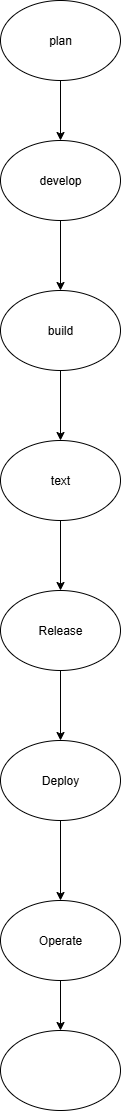

The diagram above was exported from draw.io. Its source (the exported page's mxGraphModel, read from the mxfile embedded in the PNG):
<mxGraphModel dx="1042" dy="562" grid="1" gridSize="10" guides="1" tooltips="1" connect="1" arrows="1" fold="1" page="1" pageScale="1" pageWidth="827" pageHeight="1169" math="0" shadow="0">
  <root>
    <mxCell id="0" />
    <mxCell id="1" parent="0" />
    <mxCell id="ilxU9a-GZ1_AIm1jBTA0-6" style="edgeStyle=orthogonalEdgeStyle;rounded=0;orthogonalLoop=1;jettySize=auto;html=1;entryX=0.5;entryY=0;entryDx=0;entryDy=0;" edge="1" parent="1" source="ilxU9a-GZ1_AIm1jBTA0-2" target="ilxU9a-GZ1_AIm1jBTA0-5">
      <mxGeometry relative="1" as="geometry" />
    </mxCell>
    <mxCell id="ilxU9a-GZ1_AIm1jBTA0-2" value="plan" style="ellipse;whiteSpace=wrap;html=1;" vertex="1" parent="1">
      <mxGeometry x="350" y="40" width="120" height="80" as="geometry" />
    </mxCell>
    <mxCell id="ilxU9a-GZ1_AIm1jBTA0-9" style="edgeStyle=orthogonalEdgeStyle;rounded=0;orthogonalLoop=1;jettySize=auto;html=1;exitX=0.5;exitY=1;exitDx=0;exitDy=0;entryX=0.5;entryY=0;entryDx=0;entryDy=0;" edge="1" parent="1" source="ilxU9a-GZ1_AIm1jBTA0-5" target="ilxU9a-GZ1_AIm1jBTA0-8">
      <mxGeometry relative="1" as="geometry" />
    </mxCell>
    <mxCell id="ilxU9a-GZ1_AIm1jBTA0-5" value="develop" style="ellipse;whiteSpace=wrap;html=1;" vertex="1" parent="1">
      <mxGeometry x="350" y="180" width="120" height="80" as="geometry" />
    </mxCell>
    <mxCell id="ilxU9a-GZ1_AIm1jBTA0-11" style="edgeStyle=orthogonalEdgeStyle;rounded=0;orthogonalLoop=1;jettySize=auto;html=1;exitX=0.5;exitY=1;exitDx=0;exitDy=0;entryX=0.5;entryY=0;entryDx=0;entryDy=0;" edge="1" parent="1" source="ilxU9a-GZ1_AIm1jBTA0-8" target="ilxU9a-GZ1_AIm1jBTA0-10">
      <mxGeometry relative="1" as="geometry" />
    </mxCell>
    <mxCell id="ilxU9a-GZ1_AIm1jBTA0-8" value="build" style="ellipse;whiteSpace=wrap;html=1;" vertex="1" parent="1">
      <mxGeometry x="350" y="330" width="120" height="80" as="geometry" />
    </mxCell>
    <mxCell id="ilxU9a-GZ1_AIm1jBTA0-13" style="edgeStyle=orthogonalEdgeStyle;rounded=0;orthogonalLoop=1;jettySize=auto;html=1;exitX=0.5;exitY=1;exitDx=0;exitDy=0;entryX=0.5;entryY=0;entryDx=0;entryDy=0;" edge="1" parent="1" source="ilxU9a-GZ1_AIm1jBTA0-10" target="ilxU9a-GZ1_AIm1jBTA0-12">
      <mxGeometry relative="1" as="geometry" />
    </mxCell>
    <mxCell id="ilxU9a-GZ1_AIm1jBTA0-10" value="text" style="ellipse;whiteSpace=wrap;html=1;" vertex="1" parent="1">
      <mxGeometry x="350" y="480" width="120" height="80" as="geometry" />
    </mxCell>
    <mxCell id="ilxU9a-GZ1_AIm1jBTA0-15" style="edgeStyle=orthogonalEdgeStyle;rounded=0;orthogonalLoop=1;jettySize=auto;html=1;exitX=0.5;exitY=1;exitDx=0;exitDy=0;entryX=0.5;entryY=0;entryDx=0;entryDy=0;" edge="1" parent="1" source="ilxU9a-GZ1_AIm1jBTA0-12" target="ilxU9a-GZ1_AIm1jBTA0-14">
      <mxGeometry relative="1" as="geometry" />
    </mxCell>
    <mxCell id="ilxU9a-GZ1_AIm1jBTA0-12" value="Release" style="ellipse;whiteSpace=wrap;html=1;" vertex="1" parent="1">
      <mxGeometry x="350" y="630" width="120" height="80" as="geometry" />
    </mxCell>
    <mxCell id="ilxU9a-GZ1_AIm1jBTA0-17" style="edgeStyle=orthogonalEdgeStyle;rounded=0;orthogonalLoop=1;jettySize=auto;html=1;exitX=0.5;exitY=1;exitDx=0;exitDy=0;entryX=0.5;entryY=0;entryDx=0;entryDy=0;" edge="1" parent="1" source="ilxU9a-GZ1_AIm1jBTA0-14" target="ilxU9a-GZ1_AIm1jBTA0-16">
      <mxGeometry relative="1" as="geometry" />
    </mxCell>
    <mxCell id="ilxU9a-GZ1_AIm1jBTA0-14" value="Deploy" style="ellipse;whiteSpace=wrap;html=1;" vertex="1" parent="1">
      <mxGeometry x="350" y="780" width="120" height="80" as="geometry" />
    </mxCell>
    <mxCell id="ilxU9a-GZ1_AIm1jBTA0-21" style="edgeStyle=orthogonalEdgeStyle;rounded=0;orthogonalLoop=1;jettySize=auto;html=1;exitX=0.5;exitY=1;exitDx=0;exitDy=0;" edge="1" parent="1" source="ilxU9a-GZ1_AIm1jBTA0-16" target="ilxU9a-GZ1_AIm1jBTA0-20">
      <mxGeometry relative="1" as="geometry" />
    </mxCell>
    <mxCell id="ilxU9a-GZ1_AIm1jBTA0-16" value="Operate" style="ellipse;whiteSpace=wrap;html=1;" vertex="1" parent="1">
      <mxGeometry x="350" y="940" width="120" height="80" as="geometry" />
    </mxCell>
    <mxCell id="ilxU9a-GZ1_AIm1jBTA0-20" value="" style="ellipse;whiteSpace=wrap;html=1;" vertex="1" parent="1">
      <mxGeometry x="350" y="1070" width="120" height="80" as="geometry" />
    </mxCell>
  </root>
</mxGraphModel>